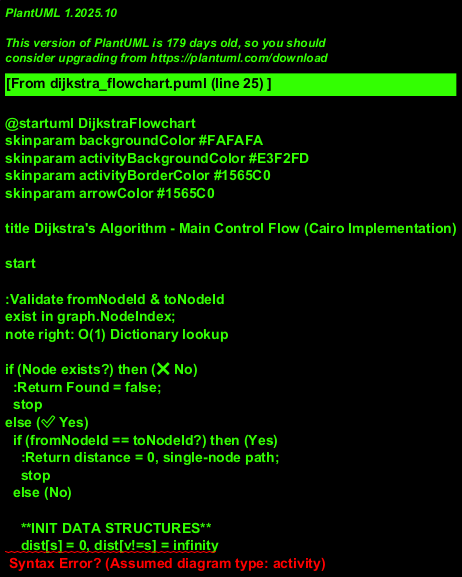

The diagram above was rendered by PlantUML. Its source (embedded in the PNG):
@startuml DijkstraFlowchart
skinparam backgroundColor #FAFAFA
skinparam activityBackgroundColor #E3F2FD
skinparam activityBorderColor #1565C0
skinparam arrowColor #1565C0

title Dijkstra's Algorithm - Main Control Flow (Cairo Implementation)

start

:Validate fromNodeId & toNodeId
exist in graph.NodeIndex;
note right: O(1) Dictionary lookup

if (Node exists?) then (❌ No)
  :Return Found = false;
  stop
else (✅ Yes)
  if (fromNodeId == toNodeId?) then (Yes)
    :Return distance = 0, single-node path;
    stop
  else (No)
    
    **INIT DATA STRUCTURES**
    dist[s] = 0, dist[v!=s] = infinity
    visited = {}
    prev_node = {}, prev_road = {}
    PQ <-- (s, 0)
    metrics.MarkDiscovered(s);
    
    while (PQ empty?) is (Yes - no path)
      :Return Found = false, inf distance;
      stop
    else (No)
      :u ← PQ.Dequeue();
      note right: Extract minimum O(log E)
      
      if (u already in visited?) then (Yes - stale entry)
      else (No)
        :visited.Add(u)
        metrics.MarkExpanded();
        note right: O(1) HashSet insertion
        
        if (u == toNodeId?) then (**EARLY TERMINATION** [OK])
          :Reconstruct path via prev_node/prev_road;
          note right: O(V) backward traversal
          
          :Walk backward: target -> source
          Build nodePath[] and roadPath[];
          
          :Reverse both lists
          Restore source-target order;
          
          :Map GraphNode to ShortestPathNodeDto
          Map GraphEdge to ShortestPathRoadDto;
          
          :Return ShortestPathResultDto
          {dist, PathNodes[], PathRoads[]};
          stop
        else (No - expand)
          :Enumerate edges via AdjacencyList[u];
          
          repeat
            :newDist = dist[u] + edge.Distance;
            note right: Relaxation formula
            
            if (newDist < dist[v]?) then (Yes - RELAX! [OK])
              :dist[v] = newDist
              prev_node[v] = u
              prev_road[v] = edge.Id
              PQ.Enqueue(v, newDist)
              metrics.MarkDiscovered(v);
              note right: Lazy insert, no decrease-key
            else (No)
            endif
          repeat while (more neighbors) is (Yes)
          ->No;
        endif
      endif
    endwhile
  endif
endif

@enduml